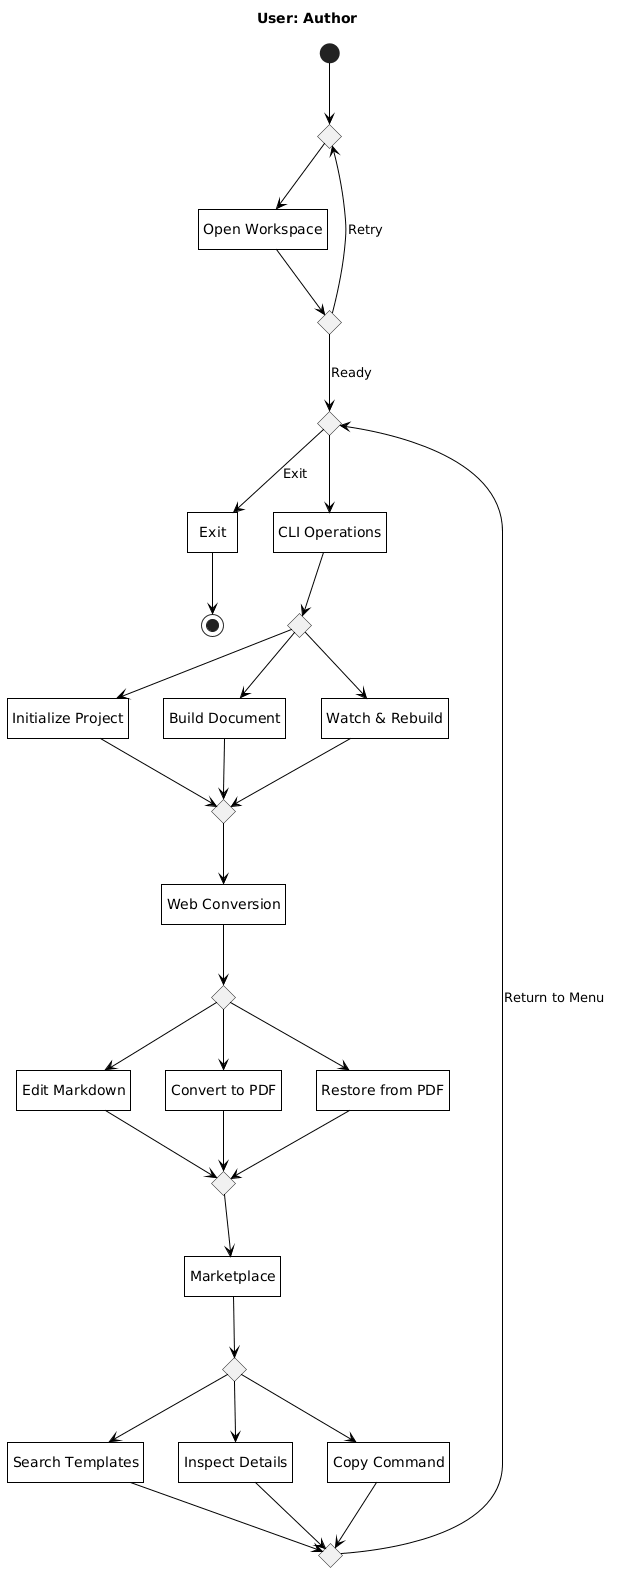

The diagram above was rendered by PlantUML. Its source (embedded in the PNG):
@startuml
title User: Author

hide empty description

skinparam monochrome true
skinparam backgroundColor white
skinparam shadowing false
skinparam defaultTextAlignment center
skinparam roundCorner 0
skinparam ArrowColor black
skinparam defaultFontColor black
skinparam stateBorderThickness 1
skinparam state {
    BackgroundColor white
    BorderColor black
    FontColor black
}

state c_start <<choice>>
state "Open Workspace" as open_ws
state c_auth <<choice>>
state c_menu <<choice>>
state "Exit" as exit_ws

[*] --> c_start
c_start --> open_ws
open_ws --> c_auth
c_auth --> c_menu : Ready
c_auth --> c_start : Retry

c_menu --> exit_ws : Exit
exit_ws --> [*]

' Section 1: CLI Operations
state "CLI Operations" as feat1
state c_f1 <<choice>>
state "Initialize Project" as f1_1
state "Build Document" as f1_2
state "Watch & Rebuild" as f1_3
state c_f1_m <<choice>>

c_menu --> feat1
feat1 --> c_f1
c_f1 --> f1_1
c_f1 --> f1_2
c_f1 --> f1_3
f1_1 --> c_f1_m
f1_2 --> c_f1_m
f1_3 --> c_f1_m

' Section 2: Web Conversion
state "Web Conversion" as feat2
state c_f2 <<choice>>
state "Edit Markdown" as f2_1
state "Convert to PDF" as f2_2
state "Restore from PDF" as f2_3
state c_f2_m <<choice>>

c_f1_m --> feat2
feat2 --> c_f2
c_f2 --> f2_1
c_f2 --> f2_2
c_f2 --> f2_3
f2_1 --> c_f2_m
f2_2 --> c_f2_m
f2_3 --> c_f2_m

' Section 3: Template Marketplace
state "Marketplace" as feat3
state c_f3 <<choice>>
state "Search Templates" as f3_1
state "Inspect Details" as f3_2
state "Copy Command" as f3_3
state c_f3_m <<choice>>

c_f2_m --> feat3
feat3 --> c_f3
c_f3 --> f3_1
c_f3 --> f3_2
c_f3 --> f3_3
f3_1 --> c_f3_m
f3_2 --> c_f3_m
f3_3 --> c_f3_m

c_f3_m --> c_menu : Return to Menu
@enduml